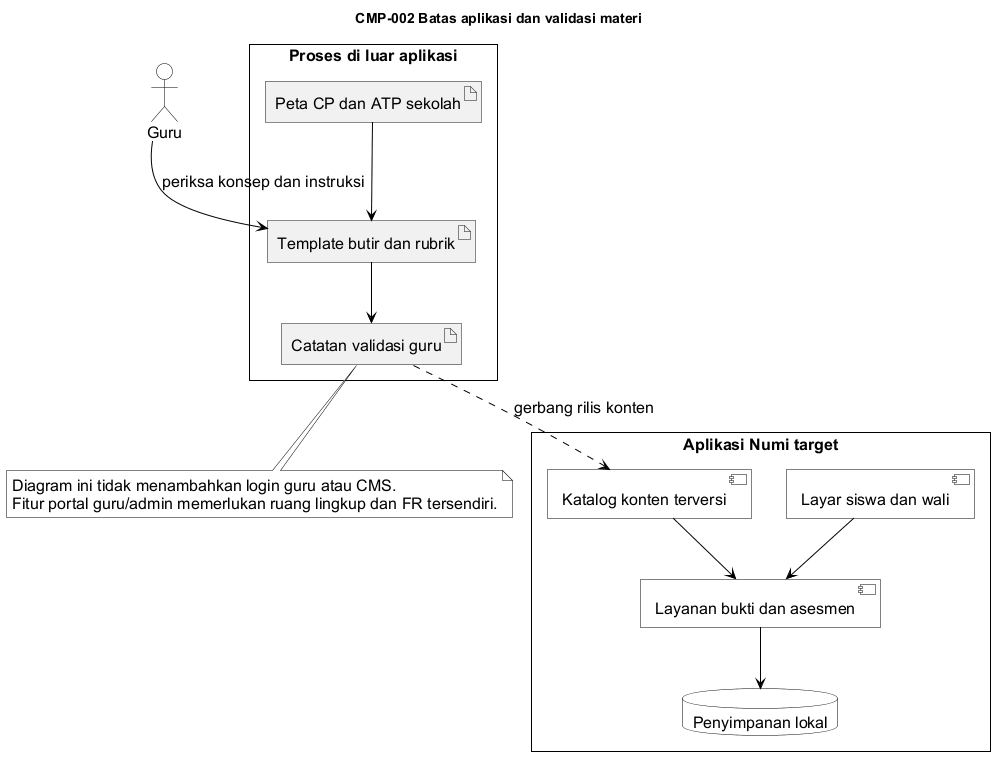

The diagram above was rendered by PlantUML. Its source (embedded in the PNG):
@startuml cmp-002-batas-validasi
!include _target-style.iuml
title CMP-002 Batas aplikasi dan validasi materi

top to bottom direction
actor Guru
rectangle "Proses di luar aplikasi" {
 artifact "Peta CP dan ATP sekolah" as CP
 artifact "Template butir dan rubrik" as T
 artifact "Catatan validasi guru" as V
 Guru --> T : periksa konsep dan instruksi
 CP --> T
 T --> V
}
rectangle "Aplikasi Numi target" {
 component "Katalog konten terversi" as K
 component "Layar siswa dan wali" as UI
 component "Layanan bukti dan asesmen" as B
 database "Penyimpanan lokal" as R
 K --> B
 UI --> B
 B --> R
}
V ..> K : gerbang rilis konten
note bottom of V
 Diagram ini tidak menambahkan login guru atau CMS.
 Fitur portal guru/admin memerlukan ruang lingkup dan FR tersendiri.
end note

@enduml